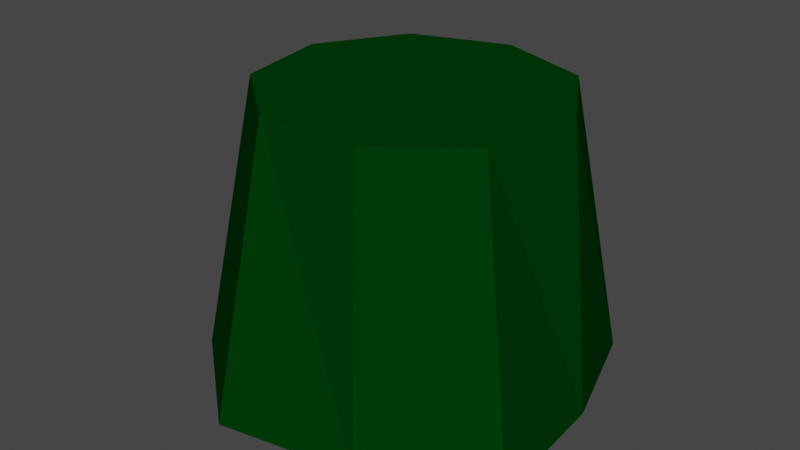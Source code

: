 # Source: stump.blend  (saved by Blender 2.91.10; exported with 4.5.12 LTS)
import bpy
from mathutils import Matrix  # noqa: F401  (used for matrix-valued properties, if any)

bpy.ops.wm.read_factory_settings(use_empty=True)
scene = bpy.context.scene
scene.name = 'Scene'

# ---- collections
col_collection = bpy.data.collections.new('Collection'); scene.collection.children.link(col_collection)

# ---- images (referenced by path relative to the original .blend; pixels are not part of the script)
import os
ASSET_DIR = os.environ.get("B2B_ASSET_DIR", "")  # directory of the original .blend (textures are referenced by path, not embedded)
HERE = os.path.dirname(os.path.abspath(__file__))  # packed textures are extracted next to this script under _unpacked/

def load_image(name, relpath, width, height, colorspace="sRGB"):
    """Load a texture the original file referenced (path relative to the .blend, or extracted next to this script)."""
    p = next((c for c in (os.path.join(HERE, relpath), os.path.join(ASSET_DIR, relpath)) if relpath and os.path.exists(c)), "")
    if p:
        img = bpy.data.images.load(p, check_existing=True)
        img.name = name
    else:  # same state as the original file: an image datablock whose file is absent (Cycles renders it pink)
        img = bpy.data.images.new(name, width, height)
        img.source = "FILE"
        img.filepath = "//" + (relpath or name)
    img.colorspace_settings.name = colorspace
    return img
img_00_jpg = load_image('00.jpg', '00.jpg', 1024, 1024, 'sRGB')

# ---- materials (node trees are filled in below, after node groups)
mat_material_001 = bpy.data.materials.new('Material.001')
mat_material_001.use_transparent_shadow = False
mat_material_001.diffuse_color = (0.0, 0.04321, 0.002866, 1.0)
mat_material_001.roughness = 0.0
mat_material_001.specular_intensity = 0.0

# ---- material node trees

# ---- world
world_world = bpy.data.worlds.new('World'); scene.world = world_world
world_world.use_nodes = True; world_world.node_tree.nodes.clear()
_N = world_world.node_tree.nodes; _L = world_world.node_tree.links
n0 = _N.new('ShaderNodeOutputWorld'); n0.name = 'World Output'; n0.location = (300, 300)
n1 = _N.new('ShaderNodeBackground'); n1.name = 'Background'; n1.location = (10, 300)
n1.inputs[0].default_value = (0.05088, 0.05088, 0.05088, 1.0)
_L.new(n1.outputs[0], n0.inputs[0])
n0.is_active_output = True
world_world.color = (0.05088, 0.05088, 0.05088)
world_world.use_sun_shadow = False
world_world.sun_shadow_jitter_overblur = 0.0

# ---- meshes
me_tree_001 = bpy.data.meshes.new('tree.001')
me_tree_001.from_pydata([(0.09313, 1.621, -0.1012), (1.045, 1.186, -0.09478), (1.333, 0.2442, -0.09478), (1.4, -0.8265, -0.09478), (0.5286, -1.312, -0.09478), (-0.5203, -1.525, -0.09478), (-1.353, -0.8265, -0.09478), (-1.738, 0.2442, -0.09478), (-0.9984, 1.481, -0.09478), (0.7556, 0.841, 0.09549), (1.145, 0.1661, 0.09549), (1.01, -0.6014, 0.09549), (0.413, -1.102, 0.09549), (-0.3663, -1.102, 0.09549), (-0.9633, -0.6014, 0.09549), (-1.099, 0.1661, 0.09549), (-0.709, 0.841, 0.09549), (0.02332, 1.108, 0.09549)], [], [(0, 1, 2, 3, 4, 5, 6, 7, 8), (16, 15, 14, 13, 12, 11, 10, 9, 17), (8, 16, 17, 0), (7, 15, 16, 8), (6, 14, 15, 7), (5, 13, 14, 6), (4, 12, 13, 5), (3, 11, 12, 4), (2, 10, 11, 3), (1, 9, 10, 2), (0, 17, 9, 1)])
_uv = me_tree_001.uv_layers.new(name='UVMap')
_uv.uv.foreach_set('vector', [0.855, 0.3993, 1.072, -0.5396, 1.187, -2.917, 1.147, -5.621, 0.9702, -7.385, 0.7397, -7.385, 0.5632, -5.621, 0.5232, -2.917, 0.6384, -0.5396, -0.04198, 1.362, 0.114, 1.362, 0.27, 1.362, 0.426, 1.362, 0.582, 1.362, 0.738, 1.362, 0.894, 1.362, 1.05, 1.362, 1.206, 1.362, -0.04198, 0.5665, -0.04198, 1.362, -0.198, 1.362, -0.198, 0.5665, 0.114, 0.5665, 0.114, 1.362, -0.04198, 1.362, -0.04198, 0.5665, 0.27, 0.5665, 0.27, 1.362, 0.114, 1.362, 0.114, 0.5665, 0.426, 0.5665, 0.426, 1.362, 0.27, 1.362, 0.27, 0.5665, 0.582, 0.5665, 0.582, 1.362, 0.426, 1.362, 0.426, 0.5665, 0.738, 0.5665, 0.738, 1.362, 0.582, 1.362, 0.582, 0.5665, 0.894, 0.5665, 0.894, 1.362, 0.738, 1.362, 0.738, 0.5665, 1.05, 0.5665, 1.05, 1.362, 0.894, 1.362, 0.894, 0.5665, 1.206, 0.5665, 1.206, 1.362, 1.05, 1.362, 1.05, 0.5665])
me_tree_001.materials.append(mat_material_001)
me_tree_001.use_remesh_fix_poles = True
me_tree_001.use_remesh_preserve_attributes = False
me_tree_001.use_mirror_vertex_groups = False
me_tree_001.update()

# ---- objects
ob_stump = bpy.data.objects.new('stump', me_tree_001)

# ---- transforms, parenting, visibility, modifiers, constraints
ob_stump.location = (0.1628, -0.1988, 5.137)
ob_stump.scale = (4.789, 4.629, 55.05)
ob_stump.lineart.crease_threshold = 0.0

# ---- collection membership
col_collection.objects.link(ob_stump)

# ---- scene / render settings (as saved in the file)
scene.frame_start = 1; scene.frame_end = 250; scene.frame_set(1)
scene.render.engine = 'BLENDER_EEVEE_NEXT'
scene.cycles.use_denoising = False
scene.cycles.samples = 128
scene.cycles.sampling_pattern = 'TABULATED_SOBOL'
scene.cycles.use_adaptive_sampling = False
scene.cycles.use_light_tree = False
scene.view_settings.view_transform = 'Filmic'
bpy.context.view_layer.update()

# ---- added for rendering (the .blend has no active camera and no usable light): camera, sun
cam_auto = bpy.data.cameras.new('AutoCamera')
cam_auto.lens = 50.0
cam_auto.sensor_width = 36.0
cam_auto.clip_end = 1000.0
ob_auto_camera = bpy.data.objects.new('AutoCamera', cam_auto)
scene.collection.objects.link(ob_auto_camera)
ob_auto_camera.location = (21.1524, -26.1364, 22.4182)
ob_auto_camera.rotation_euler = (1.09748, -7.21219e-08, 0.694738)
scene.camera = ob_auto_camera
light_auto_sun = bpy.data.lights.new('AutoSun', 'SUN')
light_auto_sun.energy = 3.0
light_auto_sun.angle = 0.0523599
ob_auto_sun = bpy.data.objects.new('AutoSun', light_auto_sun)
scene.collection.objects.link(ob_auto_sun)
ob_auto_sun.rotation_euler = (0.872665, 0.174533, 0.523599)
bpy.context.view_layer.update()

